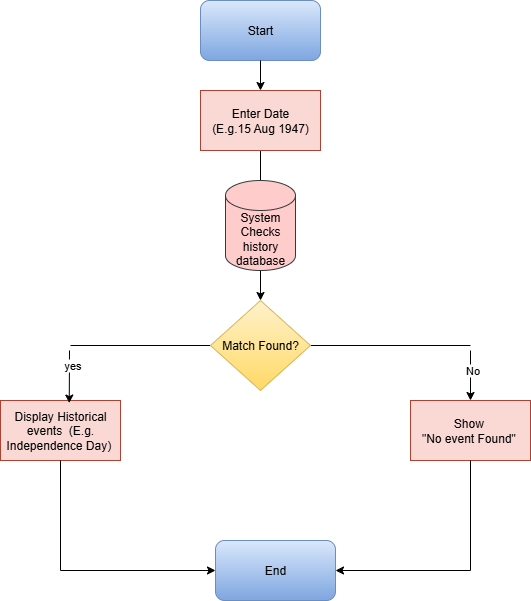

The diagram above was exported from draw.io. Its source (the exported page's mxGraphModel, read from the mxfile embedded in the PNG):
<mxGraphModel dx="1042" dy="562" grid="1" gridSize="10" guides="1" tooltips="1" connect="1" arrows="1" fold="1" page="1" pageScale="1" pageWidth="850" pageHeight="1100" math="0" shadow="0">
  <root>
    <mxCell id="0" />
    <mxCell id="1" parent="0" />
    <mxCell id="clycXTyUyLD2dFXFzJFH-2" value="Start" style="rounded=1;whiteSpace=wrap;html=1;fillColor=#dae8fc;strokeColor=#6c8ebf;gradientColor=#7ea6e0;" vertex="1" parent="1">
      <mxGeometry x="350" y="40" width="120" height="60" as="geometry" />
    </mxCell>
    <mxCell id="clycXTyUyLD2dFXFzJFH-13" style="edgeStyle=orthogonalEdgeStyle;rounded=0;orthogonalLoop=1;jettySize=auto;html=1;exitX=0.5;exitY=1;exitDx=0;exitDy=0;entryX=0.5;entryY=0;entryDx=0;entryDy=0;" edge="1" parent="1" source="clycXTyUyLD2dFXFzJFH-3">
      <mxGeometry relative="1" as="geometry">
        <mxPoint x="410" y="250" as="targetPoint" />
      </mxGeometry>
    </mxCell>
    <mxCell id="clycXTyUyLD2dFXFzJFH-3" value="Enter Date&lt;div&gt;(E.g.15 Aug 1947)&lt;/div&gt;" style="rounded=0;whiteSpace=wrap;html=1;fillColor=#fad9d5;strokeColor=#ae4132;" vertex="1" parent="1">
      <mxGeometry x="350" y="130" width="120" height="60" as="geometry" />
    </mxCell>
    <mxCell id="clycXTyUyLD2dFXFzJFH-14" style="edgeStyle=orthogonalEdgeStyle;rounded=0;orthogonalLoop=1;jettySize=auto;html=1;exitX=0.5;exitY=1;exitDx=0;exitDy=0;entryX=0.5;entryY=0;entryDx=0;entryDy=0;" edge="1" parent="1" target="clycXTyUyLD2dFXFzJFH-5">
      <mxGeometry relative="1" as="geometry">
        <mxPoint x="410" y="310" as="sourcePoint" />
      </mxGeometry>
    </mxCell>
    <mxCell id="clycXTyUyLD2dFXFzJFH-6" value="Display Historical events&amp;nbsp; (E.g. Independence Day)&amp;nbsp;" style="rounded=0;whiteSpace=wrap;html=1;fillColor=#fad9d5;strokeColor=#ae4132;" vertex="1" parent="1">
      <mxGeometry x="150" y="440" width="120" height="60" as="geometry" />
    </mxCell>
    <mxCell id="clycXTyUyLD2dFXFzJFH-7" value="Show&amp;nbsp;&lt;div&gt;&quot;No event Found&quot;&amp;nbsp;&lt;/div&gt;" style="rounded=0;whiteSpace=wrap;html=1;fillColor=#fad9d5;strokeColor=#ae4132;" vertex="1" parent="1">
      <mxGeometry x="560" y="440" width="120" height="60" as="geometry" />
    </mxCell>
    <mxCell id="clycXTyUyLD2dFXFzJFH-8" value="" style="endArrow=none;html=1;rounded=0;exitX=0;exitY=0.5;exitDx=0;exitDy=0;" edge="1" parent="1" source="clycXTyUyLD2dFXFzJFH-5">
      <mxGeometry width="50" height="50" relative="1" as="geometry">
        <mxPoint x="400" y="320" as="sourcePoint" />
        <mxPoint x="220" y="385" as="targetPoint" />
      </mxGeometry>
    </mxCell>
    <mxCell id="clycXTyUyLD2dFXFzJFH-12" value="" style="endArrow=classic;html=1;rounded=0;exitX=0.5;exitY=1;exitDx=0;exitDy=0;entryX=0.5;entryY=0;entryDx=0;entryDy=0;" edge="1" parent="1" source="clycXTyUyLD2dFXFzJFH-2" target="clycXTyUyLD2dFXFzJFH-3">
      <mxGeometry width="50" height="50" relative="1" as="geometry">
        <mxPoint x="400" y="350" as="sourcePoint" />
        <mxPoint x="450" y="300" as="targetPoint" />
      </mxGeometry>
    </mxCell>
    <mxCell id="clycXTyUyLD2dFXFzJFH-15" value="End" style="rounded=1;whiteSpace=wrap;html=1;fillColor=#dae8fc;strokeColor=#6c8ebf;gradientColor=#7ea6e0;" vertex="1" parent="1">
      <mxGeometry x="365" y="580" width="120" height="60" as="geometry" />
    </mxCell>
    <mxCell id="clycXTyUyLD2dFXFzJFH-16" value="" style="endArrow=none;html=1;rounded=0;" edge="1" parent="1" source="clycXTyUyLD2dFXFzJFH-6">
      <mxGeometry width="50" height="50" relative="1" as="geometry">
        <mxPoint x="400" y="410" as="sourcePoint" />
        <mxPoint x="210" y="610" as="targetPoint" />
      </mxGeometry>
    </mxCell>
    <mxCell id="clycXTyUyLD2dFXFzJFH-17" value="" style="endArrow=none;html=1;rounded=0;exitX=0.5;exitY=1;exitDx=0;exitDy=0;" edge="1" parent="1" source="clycXTyUyLD2dFXFzJFH-7">
      <mxGeometry width="50" height="50" relative="1" as="geometry">
        <mxPoint x="400" y="410" as="sourcePoint" />
        <mxPoint x="620" y="610" as="targetPoint" />
      </mxGeometry>
    </mxCell>
    <mxCell id="clycXTyUyLD2dFXFzJFH-18" value="" style="endArrow=classic;html=1;rounded=0;entryX=0;entryY=0.5;entryDx=0;entryDy=0;" edge="1" parent="1" target="clycXTyUyLD2dFXFzJFH-15">
      <mxGeometry width="50" height="50" relative="1" as="geometry">
        <mxPoint x="210" y="610" as="sourcePoint" />
        <mxPoint x="350" y="530" as="targetPoint" />
      </mxGeometry>
    </mxCell>
    <mxCell id="clycXTyUyLD2dFXFzJFH-19" value="" style="endArrow=classic;html=1;rounded=0;entryX=1;entryY=0.5;entryDx=0;entryDy=0;" edge="1" parent="1" target="clycXTyUyLD2dFXFzJFH-15">
      <mxGeometry width="50" height="50" relative="1" as="geometry">
        <mxPoint x="620" y="610" as="sourcePoint" />
        <mxPoint x="450" y="360" as="targetPoint" />
      </mxGeometry>
    </mxCell>
    <mxCell id="clycXTyUyLD2dFXFzJFH-21" value="" style="endArrow=none;html=1;rounded=0;exitX=1;exitY=0.5;exitDx=0;exitDy=0;" edge="1" parent="1" source="clycXTyUyLD2dFXFzJFH-5">
      <mxGeometry width="50" height="50" relative="1" as="geometry">
        <mxPoint x="400" y="410" as="sourcePoint" />
        <mxPoint x="620" y="385" as="targetPoint" />
      </mxGeometry>
    </mxCell>
    <mxCell id="clycXTyUyLD2dFXFzJFH-22" value="" style="endArrow=classic;html=1;rounded=0;entryX=0.5;entryY=0;entryDx=0;entryDy=0;" edge="1" parent="1" target="clycXTyUyLD2dFXFzJFH-7">
      <mxGeometry width="50" height="50" relative="1" as="geometry">
        <mxPoint x="620" y="390" as="sourcePoint" />
        <mxPoint x="450" y="360" as="targetPoint" />
      </mxGeometry>
    </mxCell>
    <mxCell id="clycXTyUyLD2dFXFzJFH-27" value="No" style="edgeLabel;html=1;align=center;verticalAlign=middle;resizable=0;points=[];" vertex="1" connectable="0" parent="clycXTyUyLD2dFXFzJFH-22">
      <mxGeometry x="-0.2467" y="1" relative="1" as="geometry">
        <mxPoint as="offset" />
      </mxGeometry>
    </mxCell>
    <mxCell id="clycXTyUyLD2dFXFzJFH-5" value="Match Found?" style="rhombus;whiteSpace=wrap;html=1;fillColor=#fff2cc;strokeColor=#d6b656;gradientColor=#ffd966;" vertex="1" parent="1">
      <mxGeometry x="360" y="340" width="100" height="90" as="geometry" />
    </mxCell>
    <mxCell id="clycXTyUyLD2dFXFzJFH-25" value="" style="endArrow=classic;html=1;rounded=0;entryX=0.573;entryY=0.043;entryDx=0;entryDy=0;entryPerimeter=0;" edge="1" parent="1" target="clycXTyUyLD2dFXFzJFH-6">
      <mxGeometry width="50" height="50" relative="1" as="geometry">
        <mxPoint x="219" y="390" as="sourcePoint" />
        <mxPoint x="450" y="360" as="targetPoint" />
      </mxGeometry>
    </mxCell>
    <mxCell id="clycXTyUyLD2dFXFzJFH-26" value="yes" style="edgeLabel;html=1;align=center;verticalAlign=middle;resizable=0;points=[];" vertex="1" connectable="0" parent="clycXTyUyLD2dFXFzJFH-25">
      <mxGeometry x="-0.4832" y="3" relative="1" as="geometry">
        <mxPoint as="offset" />
      </mxGeometry>
    </mxCell>
    <mxCell id="clycXTyUyLD2dFXFzJFH-28" value="System Checks history database" style="shape=cylinder3;whiteSpace=wrap;html=1;boundedLbl=1;backgroundOutline=1;size=15;fillColor=#ffcccc;strokeColor=#36393d;" vertex="1" parent="1">
      <mxGeometry x="375" y="220" width="70" height="90" as="geometry" />
    </mxCell>
  </root>
</mxGraphModel>